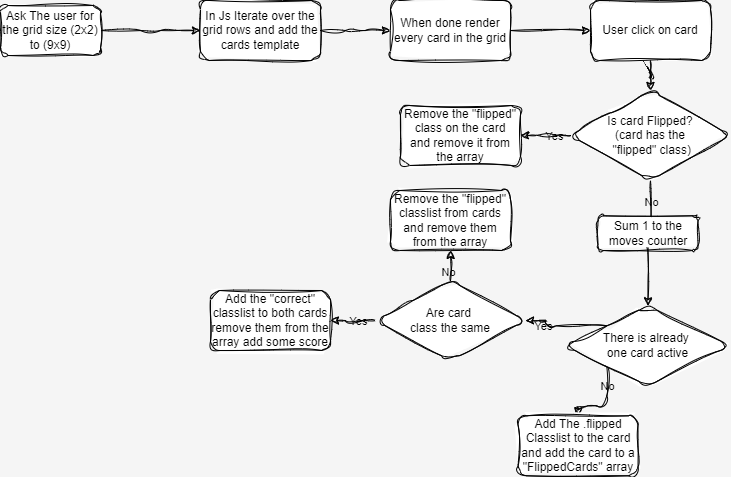

The diagram above was exported from draw.io. Its source (the exported page's mxGraphModel, read from the mxfile embedded in the PNG):
<mxGraphModel dx="1810" dy="843" grid="1" gridSize="10" guides="1" tooltips="1" connect="1" arrows="1" fold="1" page="1" pageScale="1" pageWidth="827" pageHeight="1169" background="#F5F5F5" math="0" shadow="0">
  <root>
    <mxCell id="0" />
    <mxCell id="1" parent="0" />
    <mxCell id="kGwSKPdOcQewIPmpq35Q-2" style="edgeStyle=orthogonalEdgeStyle;rounded=1;orthogonalLoop=1;jettySize=auto;html=1;labelBackgroundColor=none;fontColor=default;sketch=1;curveFitting=1;jiggle=2;" edge="1" parent="1" source="kGwSKPdOcQewIPmpq35Q-1">
      <mxGeometry relative="1" as="geometry">
        <mxPoint x="260" y="90" as="targetPoint" />
      </mxGeometry>
    </mxCell>
    <mxCell id="kGwSKPdOcQewIPmpq35Q-1" value="Ask The user for the grid size (2x2) to (9x9)" style="rounded=1;whiteSpace=wrap;html=1;labelBackgroundColor=none;sketch=1;curveFitting=1;jiggle=2;" vertex="1" parent="1">
      <mxGeometry x="60" y="65" width="100" height="50" as="geometry" />
    </mxCell>
    <mxCell id="kGwSKPdOcQewIPmpq35Q-4" style="edgeStyle=orthogonalEdgeStyle;rounded=1;orthogonalLoop=1;jettySize=auto;html=1;exitX=1;exitY=0.5;exitDx=0;exitDy=0;labelBackgroundColor=none;fontColor=default;sketch=1;curveFitting=1;jiggle=2;" edge="1" parent="1" source="kGwSKPdOcQewIPmpq35Q-3">
      <mxGeometry relative="1" as="geometry">
        <mxPoint x="450" y="90" as="targetPoint" />
      </mxGeometry>
    </mxCell>
    <mxCell id="kGwSKPdOcQewIPmpq35Q-3" value="In Js Iterate over the grid rows and add the cards template" style="rounded=1;whiteSpace=wrap;html=1;labelBackgroundColor=none;sketch=1;curveFitting=1;jiggle=2;" vertex="1" parent="1">
      <mxGeometry x="260" y="60" width="120" height="60" as="geometry" />
    </mxCell>
    <mxCell id="kGwSKPdOcQewIPmpq35Q-8" value="" style="edgeStyle=orthogonalEdgeStyle;rounded=1;orthogonalLoop=1;jettySize=auto;html=1;labelBackgroundColor=none;fontColor=default;sketch=1;curveFitting=1;jiggle=2;" edge="1" parent="1" source="kGwSKPdOcQewIPmpq35Q-6" target="kGwSKPdOcQewIPmpq35Q-7">
      <mxGeometry relative="1" as="geometry" />
    </mxCell>
    <mxCell id="kGwSKPdOcQewIPmpq35Q-6" value="When done render every card in the grid" style="rounded=1;whiteSpace=wrap;html=1;labelBackgroundColor=none;sketch=1;curveFitting=1;jiggle=2;" vertex="1" parent="1">
      <mxGeometry x="450" y="60" width="120" height="60" as="geometry" />
    </mxCell>
    <mxCell id="kGwSKPdOcQewIPmpq35Q-10" value="" style="edgeStyle=orthogonalEdgeStyle;rounded=1;orthogonalLoop=1;jettySize=auto;html=1;labelBackgroundColor=none;fontColor=default;sketch=1;curveFitting=1;jiggle=2;" edge="1" parent="1" source="kGwSKPdOcQewIPmpq35Q-19" target="kGwSKPdOcQewIPmpq35Q-9">
      <mxGeometry relative="1" as="geometry" />
    </mxCell>
    <mxCell id="kGwSKPdOcQewIPmpq35Q-21" value="No" style="edgeLabel;html=1;align=center;verticalAlign=middle;resizable=0;points=[];labelBackgroundColor=none;rounded=1;sketch=1;curveFitting=1;jiggle=2;" vertex="1" connectable="0" parent="kGwSKPdOcQewIPmpq35Q-10">
      <mxGeometry x="-0.3044" y="2" relative="1" as="geometry">
        <mxPoint x="-2" y="-24" as="offset" />
      </mxGeometry>
    </mxCell>
    <mxCell id="kGwSKPdOcQewIPmpq35Q-7" value="User click on card" style="rounded=1;whiteSpace=wrap;html=1;labelBackgroundColor=none;sketch=1;curveFitting=1;jiggle=2;" vertex="1" parent="1">
      <mxGeometry x="650" y="60" width="120" height="60" as="geometry" />
    </mxCell>
    <mxCell id="kGwSKPdOcQewIPmpq35Q-11" style="edgeStyle=orthogonalEdgeStyle;rounded=1;orthogonalLoop=1;jettySize=auto;html=1;exitX=0;exitY=0;exitDx=0;exitDy=0;entryX=1;entryY=0.5;entryDx=0;entryDy=0;labelBackgroundColor=none;fontColor=default;sketch=1;curveFitting=1;jiggle=2;" edge="1" parent="1" source="kGwSKPdOcQewIPmpq35Q-9" target="kGwSKPdOcQewIPmpq35Q-29">
      <mxGeometry relative="1" as="geometry">
        <mxPoint x="587.5" y="365.29" as="targetPoint" />
      </mxGeometry>
    </mxCell>
    <mxCell id="kGwSKPdOcQewIPmpq35Q-17" value="Yes" style="edgeLabel;html=1;align=center;verticalAlign=middle;resizable=0;points=[];labelBackgroundColor=none;rounded=1;sketch=1;curveFitting=1;jiggle=2;" vertex="1" connectable="0" parent="kGwSKPdOcQewIPmpq35Q-11">
      <mxGeometry x="0.4433" y="3" relative="1" as="geometry">
        <mxPoint as="offset" />
      </mxGeometry>
    </mxCell>
    <mxCell id="kGwSKPdOcQewIPmpq35Q-15" style="edgeStyle=orthogonalEdgeStyle;rounded=1;orthogonalLoop=1;jettySize=auto;html=1;exitX=0;exitY=1;exitDx=0;exitDy=0;labelBackgroundColor=none;fontColor=default;sketch=1;curveFitting=1;jiggle=2;" edge="1" parent="1" source="kGwSKPdOcQewIPmpq35Q-9">
      <mxGeometry relative="1" as="geometry">
        <mxPoint x="637.5" y="475.29" as="targetPoint" />
      </mxGeometry>
    </mxCell>
    <mxCell id="kGwSKPdOcQewIPmpq35Q-16" value="No" style="edgeLabel;html=1;align=center;verticalAlign=middle;resizable=0;points=[];labelBackgroundColor=none;rounded=1;sketch=1;curveFitting=1;jiggle=2;" vertex="1" connectable="0" parent="kGwSKPdOcQewIPmpq35Q-15">
      <mxGeometry x="-0.4805" relative="1" as="geometry">
        <mxPoint as="offset" />
      </mxGeometry>
    </mxCell>
    <mxCell id="kGwSKPdOcQewIPmpq35Q-9" value="There is already&amp;nbsp;&lt;div&gt;one card active&lt;/div&gt;" style="rhombus;whiteSpace=wrap;html=1;rounded=1;labelBackgroundColor=none;sketch=1;curveFitting=1;jiggle=2;" vertex="1" parent="1">
      <mxGeometry x="625" y="365.29" width="165" height="80" as="geometry" />
    </mxCell>
    <mxCell id="kGwSKPdOcQewIPmpq35Q-18" value="Add The .flipped Classlist to the card and add the card to a &quot;FlippedCards&quot; array" style="rounded=1;whiteSpace=wrap;html=1;labelBackgroundColor=none;sketch=1;curveFitting=1;jiggle=2;" vertex="1" parent="1">
      <mxGeometry x="577.5" y="475.29" width="120" height="60" as="geometry" />
    </mxCell>
    <mxCell id="kGwSKPdOcQewIPmpq35Q-20" value="" style="edgeStyle=orthogonalEdgeStyle;rounded=1;orthogonalLoop=1;jettySize=auto;html=1;labelBackgroundColor=none;fontColor=default;sketch=1;curveFitting=1;jiggle=2;" edge="1" parent="1" source="kGwSKPdOcQewIPmpq35Q-7" target="kGwSKPdOcQewIPmpq35Q-19">
      <mxGeometry relative="1" as="geometry">
        <mxPoint x="710" y="120" as="sourcePoint" />
        <mxPoint x="710" y="310" as="targetPoint" />
      </mxGeometry>
    </mxCell>
    <mxCell id="kGwSKPdOcQewIPmpq35Q-22" style="edgeStyle=orthogonalEdgeStyle;rounded=1;orthogonalLoop=1;jettySize=auto;html=1;exitX=0;exitY=0.5;exitDx=0;exitDy=0;labelBackgroundColor=none;fontColor=default;sketch=1;curveFitting=1;jiggle=2;" edge="1" parent="1" source="kGwSKPdOcQewIPmpq35Q-19">
      <mxGeometry relative="1" as="geometry">
        <mxPoint x="580" y="194.68965517241384" as="targetPoint" />
      </mxGeometry>
    </mxCell>
    <mxCell id="kGwSKPdOcQewIPmpq35Q-24" value="Yes" style="edgeLabel;html=1;align=center;verticalAlign=middle;resizable=0;points=[];labelBackgroundColor=none;rounded=1;sketch=1;curveFitting=1;jiggle=2;" vertex="1" connectable="0" parent="kGwSKPdOcQewIPmpq35Q-22">
      <mxGeometry x="-0.3174" relative="1" as="geometry">
        <mxPoint as="offset" />
      </mxGeometry>
    </mxCell>
    <mxCell id="kGwSKPdOcQewIPmpq35Q-19" value="Is card Flipped?&lt;div&gt;(card has the&lt;/div&gt;&lt;div&gt;&amp;nbsp;&quot;flipped&quot; class)&lt;/div&gt;" style="rhombus;whiteSpace=wrap;html=1;labelBackgroundColor=none;rounded=1;sketch=1;curveFitting=1;jiggle=2;" vertex="1" parent="1">
      <mxGeometry x="630" y="150" width="160" height="90" as="geometry" />
    </mxCell>
    <mxCell id="kGwSKPdOcQewIPmpq35Q-25" value="Remove the &quot;flipped&quot;&lt;div&gt;class on the card&lt;/div&gt;&lt;div&gt;and remove it from the array&lt;/div&gt;" style="rounded=1;whiteSpace=wrap;html=1;labelBackgroundColor=none;sketch=1;curveFitting=1;jiggle=2;" vertex="1" parent="1">
      <mxGeometry x="460" y="165" width="120" height="60" as="geometry" />
    </mxCell>
    <mxCell id="kGwSKPdOcQewIPmpq35Q-26" value="Sum 1 to the moves counter" style="rounded=1;whiteSpace=wrap;html=1;labelBackgroundColor=none;sketch=1;curveFitting=1;jiggle=2;" vertex="1" parent="1">
      <mxGeometry x="657.5" y="275.29" width="100" height="34.71" as="geometry" />
    </mxCell>
    <mxCell id="kGwSKPdOcQewIPmpq35Q-35" style="edgeStyle=orthogonalEdgeStyle;rounded=1;orthogonalLoop=1;jettySize=auto;html=1;exitX=0.5;exitY=0;exitDx=0;exitDy=0;labelBackgroundColor=none;fontColor=default;sketch=1;curveFitting=1;jiggle=2;" edge="1" parent="1" source="kGwSKPdOcQewIPmpq35Q-29">
      <mxGeometry relative="1" as="geometry">
        <mxPoint x="510.1428571428571" y="310" as="targetPoint" />
      </mxGeometry>
    </mxCell>
    <mxCell id="kGwSKPdOcQewIPmpq35Q-37" value="No" style="edgeLabel;html=1;align=center;verticalAlign=middle;resizable=0;points=[];labelBackgroundColor=none;rounded=1;sketch=1;curveFitting=1;jiggle=2;" vertex="1" connectable="0" parent="kGwSKPdOcQewIPmpq35Q-35">
      <mxGeometry x="-0.4485" y="3" relative="1" as="geometry">
        <mxPoint as="offset" />
      </mxGeometry>
    </mxCell>
    <mxCell id="kGwSKPdOcQewIPmpq35Q-38" style="edgeStyle=orthogonalEdgeStyle;rounded=1;orthogonalLoop=1;jettySize=auto;html=1;exitX=0;exitY=0.5;exitDx=0;exitDy=0;labelBackgroundColor=none;fontColor=default;sketch=1;curveFitting=1;jiggle=2;" edge="1" parent="1" source="kGwSKPdOcQewIPmpq35Q-29">
      <mxGeometry relative="1" as="geometry">
        <mxPoint x="390" y="380" as="targetPoint" />
      </mxGeometry>
    </mxCell>
    <mxCell id="kGwSKPdOcQewIPmpq35Q-39" value="Yes" style="edgeLabel;html=1;align=center;verticalAlign=middle;resizable=0;points=[];labelBackgroundColor=none;rounded=1;sketch=1;curveFitting=1;jiggle=2;" vertex="1" connectable="0" parent="kGwSKPdOcQewIPmpq35Q-38">
      <mxGeometry x="-0.2095" relative="1" as="geometry">
        <mxPoint as="offset" />
      </mxGeometry>
    </mxCell>
    <mxCell id="kGwSKPdOcQewIPmpq35Q-29" value="Are card&amp;nbsp;&lt;div&gt;class the same&lt;/div&gt;" style="rhombus;whiteSpace=wrap;html=1;labelBackgroundColor=none;rounded=1;sketch=1;curveFitting=1;jiggle=2;" vertex="1" parent="1">
      <mxGeometry x="435" y="340" width="150" height="80" as="geometry" />
    </mxCell>
    <mxCell id="kGwSKPdOcQewIPmpq35Q-36" value="Remove the &quot;flipped&quot;&lt;div&gt;classlist from cards&lt;/div&gt;&lt;div&gt;and remove them from the array&lt;/div&gt;" style="rounded=1;whiteSpace=wrap;html=1;labelBackgroundColor=none;sketch=1;curveFitting=1;jiggle=2;" vertex="1" parent="1">
      <mxGeometry x="450" y="250" width="120" height="60" as="geometry" />
    </mxCell>
    <mxCell id="kGwSKPdOcQewIPmpq35Q-40" value="Add the &quot;correct&quot;&lt;div&gt;classlist to both cards&lt;/div&gt;&lt;div&gt;remove them from the array add some score&lt;/div&gt;" style="rounded=1;whiteSpace=wrap;html=1;labelBackgroundColor=none;sketch=1;curveFitting=1;jiggle=2;" vertex="1" parent="1">
      <mxGeometry x="270" y="350" width="120" height="60" as="geometry" />
    </mxCell>
  </root>
</mxGraphModel>